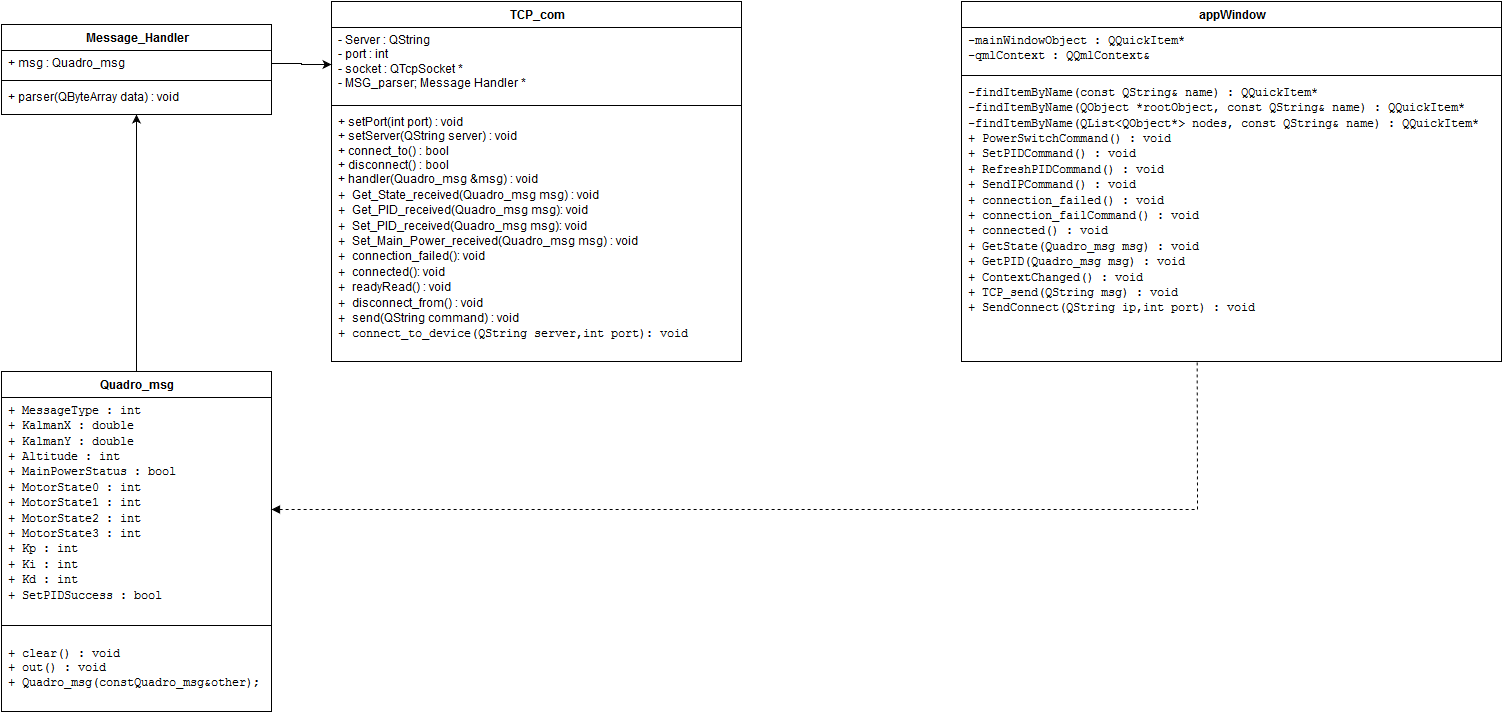

The diagram above was exported from draw.io. Its source (the exported page's mxGraphModel, read from the mxfile embedded in the PNG):
<mxGraphModel dx="880" dy="475" grid="1" gridSize="10" guides="1" tooltips="1" connect="1" arrows="1" fold="1" page="1" pageScale="1" pageWidth="826" pageHeight="1169" background="#ffffff" math="0">
  <root>
    <mxCell id="0" />
    <mxCell id="1" parent="0" />
    <mxCell id="20" style="edgeStyle=orthogonalEdgeStyle;rounded=0;html=1;exitX=0.5;exitY=0;entryX=0.5;entryY=1;" parent="1" source="2" target="10" edge="1">
      <mxGeometry relative="1" as="geometry" />
    </mxCell>
    <mxCell id="2" value="&lt;span&gt;Quadro_msg&lt;/span&gt;" style="swimlane;html=1;fontStyle=1;align=center;verticalAlign=top;childLayout=stackLayout;horizontal=1;startSize=26;horizontalStack=0;resizeParent=1;resizeLast=0;collapsible=1;marginBottom=0;swimlaneFillColor=#ffffff;" parent="1" vertex="1">
      <mxGeometry x="160" y="540" width="270" height="340" as="geometry" />
    </mxCell>
    <mxCell id="3" value="&lt;font face=&quot;Courier New&quot;&gt;&lt;span&gt;+ &lt;/span&gt;&lt;span&gt;MessageType : int&lt;/span&gt;&lt;span&gt;&lt;/span&gt;&lt;span&gt;&lt;br&gt;+ &lt;/span&gt;&lt;span&gt;KalmanX&lt;/span&gt; : double&lt;span&gt;&lt;br&gt;+ &lt;/span&gt;&lt;span&gt;KalmanY&lt;/span&gt; : double&lt;span&gt;&lt;br&gt;+ &lt;/span&gt;&lt;span&gt;Altitude&lt;/span&gt; : int&lt;span&gt;&lt;span&gt;&lt;br&gt;+ &lt;/span&gt;&lt;/span&gt;&lt;span&gt;MainPowerStatus&lt;/span&gt; : bool&lt;span&gt;&amp;nbsp; &lt;br&gt;+ &lt;/span&gt;&lt;span&gt;MotorState0&lt;/span&gt; : int &lt;span&gt;&lt;br&gt;+ &lt;/span&gt;&lt;span&gt;MotorState1&lt;/span&gt; : int&lt;span&gt;&lt;br&gt;+ &lt;/span&gt;&lt;span&gt;MotorState2&lt;/span&gt; : int&lt;span&gt;&lt;br&gt;+ &lt;/span&gt;&lt;span&gt;MotorState3&lt;/span&gt; : int&lt;span&gt;&lt;br&gt;+ &lt;/span&gt;&lt;span&gt;Kp&lt;/span&gt; : int&lt;span&gt;&lt;br&gt;+ &lt;/span&gt;&lt;span&gt;Ki&lt;/span&gt; : int&lt;span&gt;&lt;br&gt;+ &lt;/span&gt;&lt;span&gt;Kd&lt;/span&gt; : int&lt;span&gt;&lt;br&gt;+ &lt;/span&gt;&lt;span&gt;SetPIDSuccess&lt;/span&gt;&lt;span&gt; : bool&lt;/span&gt;&lt;/font&gt;&lt;pre&gt;&lt;font face=&quot;Courier New&quot;&gt;&lt;br&gt;&lt;/font&gt;&lt;/pre&gt;" style="text;html=1;strokeColor=none;fillColor=none;align=left;verticalAlign=top;spacingLeft=4;spacingRight=4;overflow=hidden;rotatable=0;points=[[0,0.5],[1,0.5]];portConstraint=eastwest;" parent="2" vertex="1">
      <mxGeometry y="26" width="270" height="224" as="geometry" />
    </mxCell>
    <mxCell id="4" value="" style="line;html=1;strokeWidth=1;fillColor=none;align=left;verticalAlign=middle;spacingTop=-1;spacingLeft=3;spacingRight=3;rotatable=0;labelPosition=right;points=[];portConstraint=eastwest;" parent="2" vertex="1">
      <mxGeometry y="250" width="270" height="8" as="geometry" />
    </mxCell>
    <mxCell id="5" value="&lt;pre&gt;+ clear() : void&lt;br&gt;+ out() : void &lt;br&gt;&lt;span&gt;+ Quadro_msg&lt;/span&gt;&lt;span&gt;(&lt;/span&gt;&lt;span&gt;const&lt;/span&gt;&lt;span&gt;Quadro_msg&lt;/span&gt;&lt;span&gt;&amp;amp;&lt;/span&gt;other&lt;span&gt;);&lt;/span&gt;&lt;br&gt;&lt;/pre&gt;" style="text;html=1;strokeColor=none;fillColor=none;align=left;verticalAlign=top;spacingLeft=4;spacingRight=4;whiteSpace=wrap;overflow=hidden;rotatable=0;points=[[0,0.5],[1,0.5]];portConstraint=eastwest;" parent="2" vertex="1">
      <mxGeometry y="258" width="270" height="82" as="geometry" />
    </mxCell>
    <mxCell id="6" value="TCP_com&lt;br&gt;" style="swimlane;html=1;fontStyle=1;align=center;verticalAlign=top;childLayout=stackLayout;horizontal=1;startSize=26;horizontalStack=0;resizeParent=1;resizeLast=0;collapsible=1;marginBottom=0;swimlaneFillColor=#ffffff;" parent="1" vertex="1">
      <mxGeometry x="490" y="170" width="410" height="360" as="geometry" />
    </mxCell>
    <mxCell id="7" value="&lt;span&gt;- &lt;/span&gt;&lt;span&gt;Server&lt;/span&gt;&lt;span&gt; : QString&lt;/span&gt;&lt;span&gt;&lt;br&gt;- &lt;/span&gt;&lt;span&gt;port&lt;/span&gt;&lt;span&gt; : int&lt;/span&gt;&lt;span&gt;&lt;br&gt;- &lt;/span&gt;&lt;span&gt;&lt;/span&gt;&lt;span&gt;socket&lt;/span&gt;&lt;span&gt; : QTcpSocket *&lt;/span&gt;&lt;span&gt;&lt;br&gt;-&amp;nbsp;&lt;/span&gt;&lt;span&gt;&lt;/span&gt;&lt;span&gt;MSG_parser&lt;/span&gt;&lt;span&gt;;&lt;/span&gt; Message Handler *&lt;br&gt;" style="text;html=1;strokeColor=none;fillColor=none;align=left;verticalAlign=top;spacingLeft=4;spacingRight=4;whiteSpace=wrap;overflow=hidden;rotatable=0;points=[[0,0.5],[1,0.5]];portConstraint=eastwest;" parent="6" vertex="1">
      <mxGeometry y="26" width="410" height="74" as="geometry" />
    </mxCell>
    <mxCell id="8" value="" style="line;html=1;strokeWidth=1;fillColor=none;align=left;verticalAlign=middle;spacingTop=-1;spacingLeft=3;spacingRight=3;rotatable=0;labelPosition=right;points=[];portConstraint=eastwest;" parent="6" vertex="1">
      <mxGeometry y="100" width="410" height="8" as="geometry" />
    </mxCell>
    <mxCell id="9" value="+ setPort(int port) : void&lt;br&gt;+ setServer(QString server) : void &lt;br&gt;+ connect_to() : bool&lt;br&gt;+ disconnect() : bool&lt;br&gt;+ handler(Quadro_msg &amp;amp;msg) : void&lt;font face=&quot;Courier New&quot;&gt;&lt;span&gt;&lt;br&gt;+ &lt;/span&gt;&lt;/font&gt;&lt;span&gt;Get_State_received&lt;/span&gt;&lt;span&gt;(&lt;/span&gt;&lt;span&gt;Quadro_msg &lt;/span&gt;msg) : void&lt;font face=&quot;Courier New&quot;&gt;&lt;span&gt;&lt;br&gt;+ &lt;/span&gt;&lt;/font&gt;&lt;span&gt;Get_PID_received&lt;/span&gt;&lt;span&gt;(&lt;/span&gt;&lt;span&gt;Quadro_msg &lt;/span&gt;msg): void &lt;font face=&quot;Courier New&quot;&gt;&lt;span&gt;&lt;br&gt;+ &lt;/span&gt;&lt;/font&gt;&lt;span&gt;Set_PID_received&lt;/span&gt;&lt;span&gt;(&lt;/span&gt;&lt;span&gt;Quadro_msg &lt;/span&gt;msg): void&lt;span&gt;&lt;font face=&quot;Courier New&quot;&gt;&lt;span&gt;&lt;br&gt;+ &lt;/span&gt;&lt;/font&gt;&lt;/span&gt;&lt;span&gt;Set_Main_Power_received&lt;/span&gt;&lt;span&gt;(&lt;/span&gt;&lt;span&gt;Quadro_msg &lt;/span&gt;msg) : void&lt;span&gt;&lt;font face=&quot;Courier New&quot;&gt;&lt;span&gt;&lt;br&gt;+ &lt;/span&gt;&lt;/font&gt;&lt;/span&gt;&lt;span&gt;connection_failed&lt;/span&gt;(): void&lt;font face=&quot;Courier New&quot;&gt;&lt;span&gt;&lt;br&gt;+ &lt;/span&gt;&lt;/font&gt;&lt;span&gt;connected&lt;/span&gt;(): void &lt;font face=&quot;Courier New&quot;&gt;&lt;span&gt;&lt;br&gt;+ &lt;/span&gt;&lt;/font&gt;&lt;span&gt;readyRead&lt;/span&gt;() : void&lt;font face=&quot;Courier New&quot;&gt;&lt;span&gt;&lt;br&gt;+ &lt;/span&gt;&lt;/font&gt;&lt;span&gt;disconnect_from&lt;/span&gt;() : void&lt;span&gt;&lt;font face=&quot;Courier New&quot;&gt;&lt;span&gt;&lt;br&gt;+ &lt;/span&gt;&lt;/font&gt;send&lt;/span&gt;&lt;span&gt;(&lt;/span&gt;&lt;span&gt;QString&lt;/span&gt; command) : void&lt;font face=&quot;Courier New&quot;&gt;&lt;span&gt;&lt;br&gt;+ connect_to_device&lt;/span&gt;&lt;span&gt;(&lt;/span&gt;&lt;span&gt;QString server&lt;/span&gt;&lt;span&gt;,&lt;/span&gt;&lt;span&gt;int port&lt;/span&gt;&lt;span&gt;): void &lt;/span&gt;&lt;/font&gt;&lt;br&gt;&lt;br&gt;" style="text;html=1;strokeColor=none;fillColor=none;align=left;verticalAlign=top;spacingLeft=4;spacingRight=4;whiteSpace=wrap;overflow=hidden;rotatable=0;points=[[0,0.5],[1,0.5]];portConstraint=eastwest;" parent="6" vertex="1">
      <mxGeometry y="108" width="410" height="250" as="geometry" />
    </mxCell>
    <mxCell id="10" value="Message_Handler&lt;br&gt;" style="swimlane;html=1;fontStyle=1;align=center;verticalAlign=top;childLayout=stackLayout;horizontal=1;startSize=26;horizontalStack=0;resizeParent=1;resizeLast=0;collapsible=1;marginBottom=0;swimlaneFillColor=#ffffff;" parent="1" vertex="1">
      <mxGeometry x="160" y="193" width="270" height="90" as="geometry" />
    </mxCell>
    <mxCell id="11" value="+ msg : Quadro_msg&lt;br&gt;" style="text;html=1;strokeColor=none;fillColor=none;align=left;verticalAlign=top;spacingLeft=4;spacingRight=4;whiteSpace=wrap;overflow=hidden;rotatable=0;points=[[0,0.5],[1,0.5]];portConstraint=eastwest;" parent="10" vertex="1">
      <mxGeometry y="26" width="270" height="26" as="geometry" />
    </mxCell>
    <mxCell id="12" value="" style="line;html=1;strokeWidth=1;fillColor=none;align=left;verticalAlign=middle;spacingTop=-1;spacingLeft=3;spacingRight=3;rotatable=0;labelPosition=right;points=[];portConstraint=eastwest;" parent="10" vertex="1">
      <mxGeometry y="52" width="270" height="8" as="geometry" />
    </mxCell>
    <mxCell id="13" value="+ parser(QByteArray data) : void&lt;br&gt;" style="text;html=1;strokeColor=none;fillColor=none;align=left;verticalAlign=top;spacingLeft=4;spacingRight=4;whiteSpace=wrap;overflow=hidden;rotatable=0;points=[[0,0.5],[1,0.5]];portConstraint=eastwest;" parent="10" vertex="1">
      <mxGeometry y="60" width="270" height="26" as="geometry" />
    </mxCell>
    <mxCell id="14" value="appWindow" style="swimlane;html=1;fontStyle=1;align=center;verticalAlign=top;childLayout=stackLayout;horizontal=1;startSize=26;horizontalStack=0;resizeParent=1;resizeLast=0;collapsible=1;marginBottom=0;swimlaneFillColor=#ffffff;" parent="1" vertex="1">
      <mxGeometry x="1120" y="170" width="540" height="360" as="geometry" />
    </mxCell>
    <mxCell id="15" value="&lt;font face=&quot;Courier New&quot;&gt;-mainWindowObject : QQuickItem*&lt;br&gt;-qmlContext : QQmlContext&amp;amp;&lt;/font&gt;" style="text;html=1;strokeColor=none;fillColor=none;align=left;verticalAlign=top;spacingLeft=4;spacingRight=4;whiteSpace=wrap;overflow=hidden;rotatable=0;points=[[0,0.5],[1,0.5]];portConstraint=eastwest;" parent="14" vertex="1">
      <mxGeometry y="26" width="540" height="44" as="geometry" />
    </mxCell>
    <mxCell id="16" value="" style="line;html=1;strokeWidth=1;fillColor=none;align=left;verticalAlign=middle;spacingTop=-1;spacingLeft=3;spacingRight=3;rotatable=0;labelPosition=right;points=[];portConstraint=eastwest;" parent="14" vertex="1">
      <mxGeometry y="70" width="540" height="8" as="geometry" />
    </mxCell>
    <mxCell id="17" value="&lt;font face=&quot;Courier New&quot;&gt;-findItemByName(const QString&amp;amp; name) : QQuickItem*&lt;br&gt;-findItemByName(QObject *rootObject, const QString&amp;amp; name) : QQuickItem*&lt;br&gt;-findItemByName(QList&amp;lt;QObject*&amp;gt; nodes, const QString&amp;amp; name) : QQuickItem*&lt;br&gt;+ PowerSwitchCommand() : void&amp;nbsp; &lt;br&gt;+ SetPIDCommand() : void&amp;nbsp; &lt;br&gt;+ RefreshPIDCommand() : void&amp;nbsp; &lt;br&gt;+ SendIPCommand() : void&amp;nbsp; &lt;br&gt;+ connection_failed() : void&amp;nbsp; &lt;br&gt;+ connection_failCommand() : void&amp;nbsp; &lt;br&gt;+ connected() : void&amp;nbsp; &lt;br&gt;+ GetState(Quadro_msg msg) : void&amp;nbsp; &lt;br&gt;+ GetPID(Quadro_msg msg) : void&amp;nbsp; &lt;br&gt;+ ContextChanged() : void&amp;nbsp; &lt;br&gt;+ TCP_send(QString msg) : void&amp;nbsp; &lt;br&gt;+ SendConnect(QString ip,int port) : void&amp;nbsp;&lt;/font&gt; &lt;br&gt;" style="text;html=1;strokeColor=none;fillColor=none;align=left;verticalAlign=top;spacingLeft=4;spacingRight=4;whiteSpace=wrap;overflow=hidden;rotatable=0;points=[[0,0.5],[1,0.5]];portConstraint=eastwest;" parent="14" vertex="1">
      <mxGeometry y="78" width="540" height="252" as="geometry" />
    </mxCell>
    <mxCell id="21" style="edgeStyle=orthogonalEdgeStyle;rounded=0;html=1;exitX=1;exitY=0.5;entryX=0;entryY=0.5;" parent="1" source="11" target="7" edge="1">
      <mxGeometry relative="1" as="geometry" />
    </mxCell>
    <mxCell id="22" style="edgeStyle=orthogonalEdgeStyle;rounded=0;html=1;exitX=1;exitY=0.5;dashed=1;startArrow=block;startFill=1;endArrow=none;endFill=0;" parent="1" source="3" edge="1">
      <mxGeometry relative="1" as="geometry">
        <mxPoint x="1355.6338028169014" y="530" as="targetPoint" />
      </mxGeometry>
    </mxCell>
  </root>
</mxGraphModel>